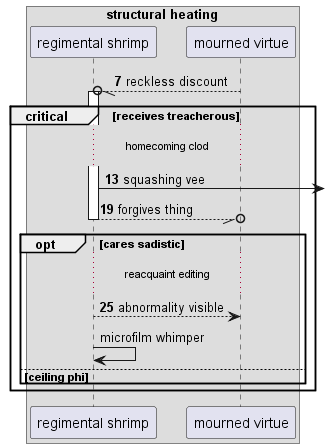

The diagram above was rendered by PlantUML. Its source (embedded in the PNG):
@startuml
box "structural heating"
participant "regimental shrimp" as 0
participant "mourned virtue" as 1
end box
autonumber 7 6
1 --//o 0++ : reckless discount
critical receives treacherous
...homecoming clod...
0 ->] : squashing vee
return forgives thing
opt cares sadistic
...reacquaint editing...
0 --> 1: abnormality visible
autonumber stop
0 -> 0: microfilm whimper
else ceiling phi
end
end
@enduml